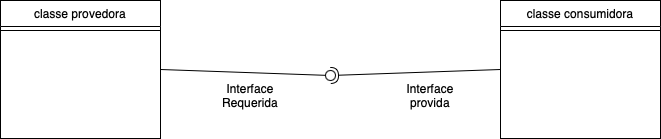

The diagram above was exported from draw.io. Its source (the exported page's mxGraphModel, read from the mxfile embedded in the PNG):
<mxGraphModel dx="1308" dy="878" grid="1" gridSize="10" guides="1" tooltips="1" connect="1" arrows="1" fold="1" page="1" pageScale="1" pageWidth="827" pageHeight="1169" math="0" shadow="0">
  <root>
    <mxCell id="WIyWlLk6GJQsqaUBKTNV-0" />
    <mxCell id="WIyWlLk6GJQsqaUBKTNV-1" parent="WIyWlLk6GJQsqaUBKTNV-0" />
    <mxCell id="zkfFHV4jXpPFQw0GAbJ--6" value="classe provedora" style="swimlane;fontStyle=0;align=center;verticalAlign=top;childLayout=stackLayout;horizontal=1;startSize=26;horizontalStack=0;resizeParent=1;resizeLast=0;collapsible=1;marginBottom=0;rounded=0;shadow=0;strokeWidth=1;" parent="WIyWlLk6GJQsqaUBKTNV-1" vertex="1">
      <mxGeometry x="40" y="360" width="160" height="138" as="geometry">
        <mxRectangle x="130" y="380" width="160" height="26" as="alternateBounds" />
      </mxGeometry>
    </mxCell>
    <mxCell id="zkfFHV4jXpPFQw0GAbJ--9" value="" style="line;html=1;strokeWidth=1;align=left;verticalAlign=middle;spacingTop=-1;spacingLeft=3;spacingRight=3;rotatable=0;labelPosition=right;points=[];portConstraint=eastwest;" parent="zkfFHV4jXpPFQw0GAbJ--6" vertex="1">
      <mxGeometry y="26" width="160" height="8" as="geometry" />
    </mxCell>
    <mxCell id="4w0bnnlbWet9lZ0WpBRn-0" value="classe consumidora" style="swimlane;fontStyle=0;align=center;verticalAlign=top;childLayout=stackLayout;horizontal=1;startSize=26;horizontalStack=0;resizeParent=1;resizeLast=0;collapsible=1;marginBottom=0;rounded=0;shadow=0;strokeWidth=1;" vertex="1" parent="WIyWlLk6GJQsqaUBKTNV-1">
      <mxGeometry x="540" y="360" width="160" height="138" as="geometry">
        <mxRectangle x="130" y="380" width="160" height="26" as="alternateBounds" />
      </mxGeometry>
    </mxCell>
    <mxCell id="4w0bnnlbWet9lZ0WpBRn-3" value="" style="line;html=1;strokeWidth=1;align=left;verticalAlign=middle;spacingTop=-1;spacingLeft=3;spacingRight=3;rotatable=0;labelPosition=right;points=[];portConstraint=eastwest;" vertex="1" parent="4w0bnnlbWet9lZ0WpBRn-0">
      <mxGeometry y="26" width="160" height="8" as="geometry" />
    </mxCell>
    <mxCell id="4w0bnnlbWet9lZ0WpBRn-6" value="" style="rounded=0;orthogonalLoop=1;jettySize=auto;html=1;endArrow=halfCircle;endFill=0;endSize=6;strokeWidth=1;sketch=0;exitX=0;exitY=0.5;exitDx=0;exitDy=0;" edge="1" target="4w0bnnlbWet9lZ0WpBRn-8" parent="WIyWlLk6GJQsqaUBKTNV-1" source="4w0bnnlbWet9lZ0WpBRn-0">
      <mxGeometry relative="1" as="geometry">
        <mxPoint x="390" y="435" as="sourcePoint" />
      </mxGeometry>
    </mxCell>
    <mxCell id="4w0bnnlbWet9lZ0WpBRn-7" value="" style="rounded=0;orthogonalLoop=1;jettySize=auto;html=1;endArrow=oval;endFill=0;sketch=0;sourcePerimeterSpacing=0;targetPerimeterSpacing=0;endSize=10;exitX=1;exitY=0.5;exitDx=0;exitDy=0;" edge="1" target="4w0bnnlbWet9lZ0WpBRn-8" parent="WIyWlLk6GJQsqaUBKTNV-1" source="zkfFHV4jXpPFQw0GAbJ--6">
      <mxGeometry relative="1" as="geometry">
        <mxPoint x="350" y="435" as="sourcePoint" />
      </mxGeometry>
    </mxCell>
    <mxCell id="4w0bnnlbWet9lZ0WpBRn-8" value="" style="ellipse;whiteSpace=wrap;html=1;align=center;aspect=fixed;fillColor=none;strokeColor=none;resizable=0;perimeter=centerPerimeter;rotatable=0;allowArrows=0;points=[];outlineConnect=1;" vertex="1" parent="WIyWlLk6GJQsqaUBKTNV-1">
      <mxGeometry x="365" y="430" width="10" height="10" as="geometry" />
    </mxCell>
    <mxCell id="4w0bnnlbWet9lZ0WpBRn-9" value="Interface Requerida" style="text;html=1;align=center;verticalAlign=middle;whiteSpace=wrap;rounded=0;" vertex="1" parent="WIyWlLk6GJQsqaUBKTNV-1">
      <mxGeometry x="260" y="440" width="60" height="30" as="geometry" />
    </mxCell>
    <mxCell id="4w0bnnlbWet9lZ0WpBRn-10" value="Interface provida" style="text;html=1;align=center;verticalAlign=middle;whiteSpace=wrap;rounded=0;" vertex="1" parent="WIyWlLk6GJQsqaUBKTNV-1">
      <mxGeometry x="440" y="440" width="60" height="30" as="geometry" />
    </mxCell>
  </root>
</mxGraphModel>